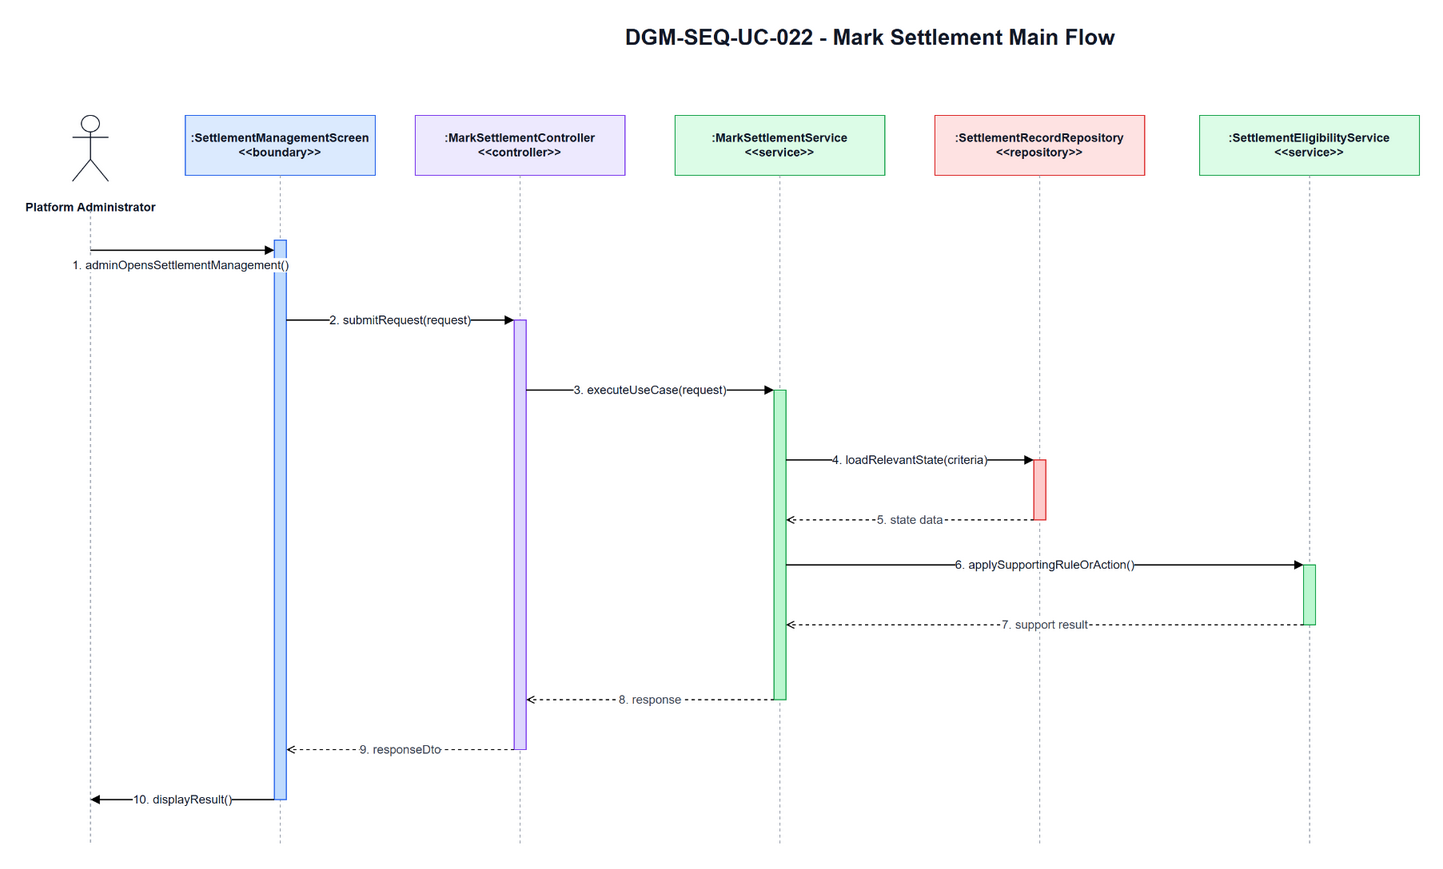

The diagram above was exported from draw.io. Its source (the exported page's mxGraphModel, read from the mxfile embedded in the PNG):
<mxGraphModel dx="936" dy="569" grid="1" gridSize="10" guides="1" tooltips="1" connect="1" arrows="1" fold="1" page="1" pageScale="1" pageWidth="1700" pageHeight="920" math="0" shadow="0">
  <root>
    <mxCell id="0" />
    <mxCell id="1" parent="0" />
    <mxCell id="title" parent="1" style="text;html=1;strokeColor=none;fillColor=none;align=center;verticalAlign=middle;fontStyle=1;fontSize=22;fontColor=#111827" value="DGM-SEQ-UC-022 - Mark Settlement Main Flow" vertex="1">
      <mxGeometry height="34" width="900" x="420" y="25" as="geometry" />
    </mxCell>
    <mxCell id="actor-icon" parent="1" style="shape=umlActor;verticalLabelPosition=bottom;verticalAlign=top;html=1;outlineConnect=0;strokeColor=#111827" vertex="1">
      <mxGeometry height="66" width="36" x="72" y="120" as="geometry" />
    </mxCell>
    <mxCell id="actor-label" parent="1" style="text;html=1;strokeColor=none;fillColor=none;align=center;verticalAlign=middle;fontStyle=1;fontSize=12;fontColor=#111827" value="Platform Administrator" vertex="1">
      <mxGeometry height="36" width="140" x="20" y="194" as="geometry" />
    </mxCell>
    <mxCell id="h0" parent="1" style="rounded=0;whiteSpace=wrap;html=1;fillColor=#DBEAFE;strokeColor=#2563EB;fontSize=12;fontStyle=1;fontColor=#111827" value=":SettlementManagementScreen&lt;br&gt;&amp;lt;&amp;lt;boundary&amp;gt;&amp;gt;" vertex="1">
      <mxGeometry height="60" width="190" x="185" y="120" as="geometry" />
    </mxCell>
    <mxCell id="h1" parent="1" style="rounded=0;whiteSpace=wrap;html=1;fillColor=#EDE9FE;strokeColor=#7C3AED;fontSize=12;fontStyle=1;fontColor=#111827" value=":MarkSettlementController&lt;br&gt;&amp;lt;&amp;lt;controller&amp;gt;&amp;gt;" vertex="1">
      <mxGeometry height="60" width="210" x="415" y="120" as="geometry" />
    </mxCell>
    <mxCell id="h2" parent="1" style="rounded=0;whiteSpace=wrap;html=1;fillColor=#DCFCE7;strokeColor=#16A34A;fontSize=12;fontStyle=1;fontColor=#111827" value=":MarkSettlementService&lt;br&gt;&amp;lt;&amp;lt;service&amp;gt;&amp;gt;" vertex="1">
      <mxGeometry height="60" width="210" x="675" y="120" as="geometry" />
    </mxCell>
    <mxCell id="h3" parent="1" style="rounded=0;whiteSpace=wrap;html=1;fillColor=#FEE2E2;strokeColor=#DC2626;fontSize=12;fontStyle=1;fontColor=#111827" value=":SettlementRecordRepository&lt;br&gt;&amp;lt;&amp;lt;repository&amp;gt;&amp;gt;" vertex="1">
      <mxGeometry height="60" width="210" x="935" y="120" as="geometry" />
    </mxCell>
    <mxCell id="h4" parent="1" style="rounded=0;whiteSpace=wrap;html=1;fillColor=#DCFCE7;strokeColor=#16A34A;fontSize=12;fontStyle=1;fontColor=#111827" value=":SettlementEligibilityService&lt;br&gt;&amp;lt;&amp;lt;service&amp;gt;&amp;gt;" vertex="1">
      <mxGeometry height="60" width="220" x="1200" y="120" as="geometry" />
    </mxCell>
    <mxCell id="l-actor" edge="1" parent="1" style="endArrow=none;html=1;dashed=1;strokeColor=#9CA3AF">
      <mxGeometry relative="1" as="geometry">
        <mxPoint x="90" y="215" as="sourcePoint" />
        <mxPoint x="90" y="850" as="targetPoint" />
      </mxGeometry>
    </mxCell>
    <mxCell id="l0" edge="1" parent="1" style="endArrow=none;html=1;dashed=1;strokeColor=#9CA3AF">
      <mxGeometry relative="1" as="geometry">
        <mxPoint x="280" y="180" as="sourcePoint" />
        <mxPoint x="280" y="850" as="targetPoint" />
      </mxGeometry>
    </mxCell>
    <mxCell id="l1" edge="1" parent="1" style="endArrow=none;html=1;dashed=1;strokeColor=#9CA3AF">
      <mxGeometry relative="1" as="geometry">
        <mxPoint x="520" y="180" as="sourcePoint" />
        <mxPoint x="520" y="850" as="targetPoint" />
      </mxGeometry>
    </mxCell>
    <mxCell id="l2" edge="1" parent="1" style="endArrow=none;html=1;dashed=1;strokeColor=#9CA3AF">
      <mxGeometry relative="1" as="geometry">
        <mxPoint x="780" y="180" as="sourcePoint" />
        <mxPoint x="780" y="850" as="targetPoint" />
      </mxGeometry>
    </mxCell>
    <mxCell id="l3" edge="1" parent="1" style="endArrow=none;html=1;dashed=1;strokeColor=#9CA3AF">
      <mxGeometry relative="1" as="geometry">
        <mxPoint x="1040" y="180" as="sourcePoint" />
        <mxPoint x="1040" y="850" as="targetPoint" />
      </mxGeometry>
    </mxCell>
    <mxCell id="l4" edge="1" parent="1" style="endArrow=none;html=1;dashed=1;strokeColor=#9CA3AF">
      <mxGeometry relative="1" as="geometry">
        <mxPoint x="1310" y="180" as="sourcePoint" />
        <mxPoint x="1310" y="850" as="targetPoint" />
      </mxGeometry>
    </mxCell>
    <mxCell id="a-boundary" parent="1" style="rounded=0;whiteSpace=wrap;html=1;fillColor=#BFDBFE;strokeColor=#2563EB" vertex="1">
      <mxGeometry height="560" width="12" x="274" y="245" as="geometry" />
    </mxCell>
    <mxCell id="a-controller" parent="1" style="rounded=0;whiteSpace=wrap;html=1;fillColor=#DDD6FE;strokeColor=#7C3AED" vertex="1">
      <mxGeometry height="430" width="12" x="514" y="325" as="geometry" />
    </mxCell>
    <mxCell id="a-service" parent="1" style="rounded=0;whiteSpace=wrap;html=1;fillColor=#BBF7D0;strokeColor=#16A34A" vertex="1">
      <mxGeometry height="310" width="12" x="774" y="395" as="geometry" />
    </mxCell>
    <mxCell id="a-repo" parent="1" style="rounded=0;whiteSpace=wrap;html=1;fillColor=#FECACA;strokeColor=#DC2626" vertex="1">
      <mxGeometry height="60" width="12" x="1034" y="465" as="geometry" />
    </mxCell>
    <mxCell id="a-support" parent="1" style="rounded=0;whiteSpace=wrap;html=1;fillColor=#BBF7D0;strokeColor=#16A34A" vertex="1">
      <mxGeometry height="60" width="12" x="1304" y="570" as="geometry" />
    </mxCell>
    <mxCell id="m1" edge="1" parent="1" style="endArrow=block;html=1;rounded=0;strokeWidth=1.3;fontSize=12;fontColor=#111827;labelBackgroundColor=#FFFFFF" value="1. adminOpensSettlementManagement()">
      <mxGeometry relative="1" x="-0.0217" y="-15" as="geometry">
        <mxPoint as="offset" />
        <mxPoint x="90" y="255" as="sourcePoint" />
        <mxPoint x="274" y="255" as="targetPoint" />
      </mxGeometry>
    </mxCell>
    <mxCell id="m2" edge="1" parent="1" style="endArrow=block;html=1;rounded=0;strokeWidth=1.3;fontSize=12;fontColor=#111827;labelBackgroundColor=#FFFFFF" value="2. submitRequest(request)">
      <mxGeometry relative="1" as="geometry">
        <mxPoint x="286" y="325" as="sourcePoint" />
        <mxPoint x="514" y="325" as="targetPoint" />
      </mxGeometry>
    </mxCell>
    <mxCell id="m3" edge="1" parent="1" style="endArrow=block;html=1;rounded=0;strokeWidth=1.3;fontSize=12;fontColor=#111827;labelBackgroundColor=#FFFFFF" value="3. executeUseCase(request)">
      <mxGeometry relative="1" as="geometry">
        <mxPoint x="526" y="395" as="sourcePoint" />
        <mxPoint x="774" y="395" as="targetPoint" />
      </mxGeometry>
    </mxCell>
    <mxCell id="m4" edge="1" parent="1" style="endArrow=block;html=1;rounded=0;strokeWidth=1.3;fontSize=12;fontColor=#111827;labelBackgroundColor=#FFFFFF" value="4. loadRelevantState(criteria)">
      <mxGeometry relative="1" as="geometry">
        <mxPoint x="786" y="465" as="sourcePoint" />
        <mxPoint x="1034" y="465" as="targetPoint" />
      </mxGeometry>
    </mxCell>
    <mxCell id="m5" edge="1" parent="1" style="endArrow=open;endFill=0;dashed=1;html=1;rounded=0;strokeWidth=1.1;fontSize=12;fontColor=#374151;labelBackgroundColor=#FFFFFF" value="5. state data">
      <mxGeometry relative="1" as="geometry">
        <mxPoint x="1034" y="525" as="sourcePoint" />
        <mxPoint x="786" y="525" as="targetPoint" />
      </mxGeometry>
    </mxCell>
    <mxCell id="m6" edge="1" parent="1" style="endArrow=block;html=1;rounded=0;strokeWidth=1.3;fontSize=12;fontColor=#111827;labelBackgroundColor=#FFFFFF" value="6. applySupportingRuleOrAction()">
      <mxGeometry relative="1" as="geometry">
        <mxPoint x="786" y="570" as="sourcePoint" />
        <mxPoint x="1304" y="570" as="targetPoint" />
      </mxGeometry>
    </mxCell>
    <mxCell id="m7" edge="1" parent="1" style="endArrow=open;endFill=0;dashed=1;html=1;rounded=0;strokeWidth=1.1;fontSize=12;fontColor=#374151;labelBackgroundColor=#FFFFFF" value="7. support result">
      <mxGeometry relative="1" as="geometry">
        <mxPoint x="1304" y="630" as="sourcePoint" />
        <mxPoint x="786" y="630" as="targetPoint" />
      </mxGeometry>
    </mxCell>
    <mxCell id="m8" edge="1" parent="1" style="endArrow=open;endFill=0;dashed=1;html=1;rounded=0;strokeWidth=1.1;fontSize=12;fontColor=#374151;labelBackgroundColor=#FFFFFF" value="8. response">
      <mxGeometry relative="1" as="geometry">
        <mxPoint x="774" y="705" as="sourcePoint" />
        <mxPoint x="526" y="705" as="targetPoint" />
      </mxGeometry>
    </mxCell>
    <mxCell id="m9" edge="1" parent="1" style="endArrow=open;endFill=0;dashed=1;html=1;rounded=0;strokeWidth=1.1;fontSize=12;fontColor=#374151;labelBackgroundColor=#FFFFFF" value="9. responseDto">
      <mxGeometry relative="1" as="geometry">
        <mxPoint x="514" y="755" as="sourcePoint" />
        <mxPoint x="286" y="755" as="targetPoint" />
      </mxGeometry>
    </mxCell>
    <mxCell id="m10" edge="1" parent="1" style="endArrow=block;html=1;rounded=0;strokeWidth=1.3;fontSize=12;fontColor=#111827;labelBackgroundColor=#FFFFFF" value="10. displayResult()">
      <mxGeometry relative="1" as="geometry">
        <mxPoint x="274" y="805" as="sourcePoint" />
        <mxPoint x="90" y="805" as="targetPoint" />
      </mxGeometry>
    </mxCell>
  </root>
</mxGraphModel>